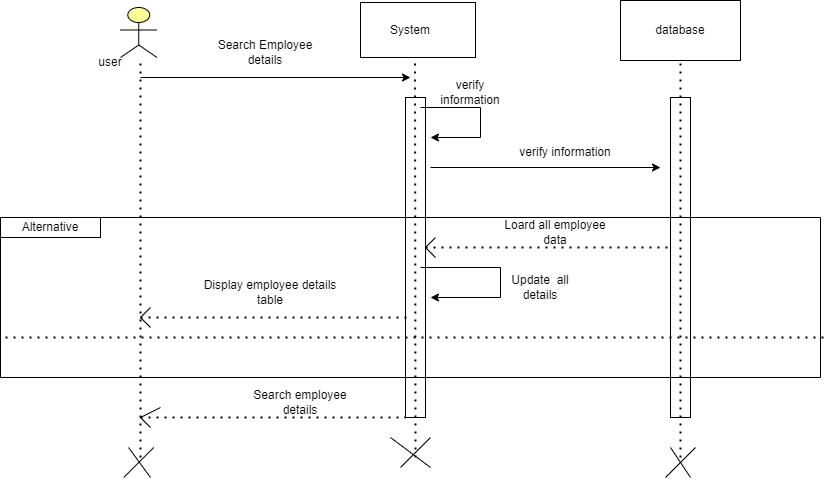

The diagram above was exported from draw.io. Its source (the exported page's mxGraphModel, read from the mxfile embedded in the PNG):
<mxGraphModel dx="1290" dy="557" grid="1" gridSize="10" guides="1" tooltips="1" connect="1" arrows="1" fold="1" page="1" pageScale="1" pageWidth="850" pageHeight="1100" math="0" shadow="0">
  <root>
    <mxCell id="0" />
    <mxCell id="1" parent="0" />
    <mxCell id="qFezk1U3NsAvUTqp9DGx-1" value="" style="endArrow=none;dashed=1;html=1;dashPattern=1 3;strokeWidth=2;rounded=0;" parent="1" edge="1">
      <mxGeometry width="50" height="50" relative="1" as="geometry">
        <mxPoint x="160" y="480" as="sourcePoint" />
        <mxPoint x="160" y="80" as="targetPoint" />
      </mxGeometry>
    </mxCell>
    <mxCell id="qFezk1U3NsAvUTqp9DGx-2" value="" style="rounded=0;whiteSpace=wrap;html=1;direction=south;" parent="1" vertex="1">
      <mxGeometry x="425" y="120" width="20" height="320" as="geometry" />
    </mxCell>
    <mxCell id="qFezk1U3NsAvUTqp9DGx-3" value="" style="rounded=0;whiteSpace=wrap;html=1;direction=south;" parent="1" vertex="1">
      <mxGeometry x="690" y="120" width="20" height="320" as="geometry" />
    </mxCell>
    <mxCell id="qFezk1U3NsAvUTqp9DGx-4" value="" style="endArrow=none;dashed=1;html=1;dashPattern=1 3;strokeWidth=2;rounded=0;" parent="1" edge="1">
      <mxGeometry width="50" height="50" relative="1" as="geometry">
        <mxPoint x="435" y="480" as="sourcePoint" />
        <mxPoint x="434.5" y="80" as="targetPoint" />
      </mxGeometry>
    </mxCell>
    <mxCell id="qFezk1U3NsAvUTqp9DGx-7" value="" style="html=1;outlineConnect=0;whiteSpace=wrap;fillColor=#ffff99;verticalLabelPosition=bottom;verticalAlign=top;align=center;shape=mxgraph.archimate3.actor;" parent="1" vertex="1">
      <mxGeometry x="140" y="30" width="36.5" height="50" as="geometry" />
    </mxCell>
    <mxCell id="qFezk1U3NsAvUTqp9DGx-8" value="" style="rounded=0;whiteSpace=wrap;html=1;" parent="1" vertex="1">
      <mxGeometry x="380" y="25" width="115" height="55" as="geometry" />
    </mxCell>
    <mxCell id="qFezk1U3NsAvUTqp9DGx-9" value="" style="endArrow=none;dashed=1;html=1;dashPattern=1 3;strokeWidth=2;rounded=0;" parent="1" edge="1">
      <mxGeometry width="50" height="50" relative="1" as="geometry">
        <mxPoint x="700" y="480" as="sourcePoint" />
        <mxPoint x="700" y="80" as="targetPoint" />
      </mxGeometry>
    </mxCell>
    <mxCell id="qFezk1U3NsAvUTqp9DGx-10" value="" style="rounded=0;whiteSpace=wrap;html=1;" parent="1" vertex="1">
      <mxGeometry x="640" y="23" width="120" height="60" as="geometry" />
    </mxCell>
    <mxCell id="qFezk1U3NsAvUTqp9DGx-11" value="" style="endArrow=classic;html=1;rounded=0;" parent="1" edge="1">
      <mxGeometry width="50" height="50" relative="1" as="geometry">
        <mxPoint x="160" y="100" as="sourcePoint" />
        <mxPoint x="430" y="100" as="targetPoint" />
      </mxGeometry>
    </mxCell>
    <mxCell id="qFezk1U3NsAvUTqp9DGx-12" value="" style="endArrow=classic;html=1;rounded=0;" parent="1" edge="1">
      <mxGeometry width="50" height="50" relative="1" as="geometry">
        <mxPoint x="450" y="190" as="sourcePoint" />
        <mxPoint x="680" y="190" as="targetPoint" />
      </mxGeometry>
    </mxCell>
    <mxCell id="qFezk1U3NsAvUTqp9DGx-13" value="" style="endArrow=none;html=1;rounded=0;" parent="1" edge="1">
      <mxGeometry width="50" height="50" relative="1" as="geometry">
        <mxPoint x="20" y="240" as="sourcePoint" />
        <mxPoint x="840" y="240" as="targetPoint" />
      </mxGeometry>
    </mxCell>
    <mxCell id="qFezk1U3NsAvUTqp9DGx-14" value="" style="endArrow=none;html=1;rounded=0;" parent="1" edge="1">
      <mxGeometry width="50" height="50" relative="1" as="geometry">
        <mxPoint x="20" y="400" as="sourcePoint" />
        <mxPoint x="840" y="400" as="targetPoint" />
      </mxGeometry>
    </mxCell>
    <mxCell id="qFezk1U3NsAvUTqp9DGx-15" value="" style="endArrow=none;html=1;rounded=0;" parent="1" edge="1">
      <mxGeometry width="50" height="50" relative="1" as="geometry">
        <mxPoint x="20" y="400" as="sourcePoint" />
        <mxPoint x="20" y="240" as="targetPoint" />
      </mxGeometry>
    </mxCell>
    <mxCell id="qFezk1U3NsAvUTqp9DGx-16" value="" style="endArrow=none;html=1;rounded=0;" parent="1" edge="1">
      <mxGeometry width="50" height="50" relative="1" as="geometry">
        <mxPoint x="840" y="400" as="sourcePoint" />
        <mxPoint x="840" y="240" as="targetPoint" />
      </mxGeometry>
    </mxCell>
    <mxCell id="qFezk1U3NsAvUTqp9DGx-17" value="" style="endArrow=none;dashed=1;html=1;dashPattern=1 3;strokeWidth=2;rounded=0;" parent="1" edge="1">
      <mxGeometry width="50" height="50" relative="1" as="geometry">
        <mxPoint x="25" y="360" as="sourcePoint" />
        <mxPoint x="845" y="360" as="targetPoint" />
      </mxGeometry>
    </mxCell>
    <mxCell id="qFezk1U3NsAvUTqp9DGx-25" value="" style="endArrow=none;dashed=1;html=1;dashPattern=1 3;strokeWidth=2;rounded=0;exitX=0.5;exitY=0;exitDx=0;exitDy=0;" parent="1" edge="1">
      <mxGeometry width="50" height="50" relative="1" as="geometry">
        <mxPoint x="445" y="270" as="sourcePoint" />
        <mxPoint x="690" y="270" as="targetPoint" />
      </mxGeometry>
    </mxCell>
    <mxCell id="qFezk1U3NsAvUTqp9DGx-26" value="" style="endArrow=none;html=1;rounded=0;" parent="1" edge="1">
      <mxGeometry width="50" height="50" relative="1" as="geometry">
        <mxPoint x="445" y="270" as="sourcePoint" />
        <mxPoint x="455" y="260" as="targetPoint" />
      </mxGeometry>
    </mxCell>
    <mxCell id="qFezk1U3NsAvUTqp9DGx-27" value="" style="endArrow=none;html=1;rounded=0;" parent="1" edge="1">
      <mxGeometry width="50" height="50" relative="1" as="geometry">
        <mxPoint x="445" y="270" as="sourcePoint" />
        <mxPoint x="455" y="280" as="targetPoint" />
      </mxGeometry>
    </mxCell>
    <mxCell id="qFezk1U3NsAvUTqp9DGx-30" value="" style="endArrow=classic;html=1;rounded=0;" parent="1" edge="1">
      <mxGeometry width="50" height="50" relative="1" as="geometry">
        <mxPoint x="440" y="290" as="sourcePoint" />
        <mxPoint x="450" y="320" as="targetPoint" />
        <Array as="points">
          <mxPoint x="520" y="290" />
          <mxPoint x="520" y="320" />
        </Array>
      </mxGeometry>
    </mxCell>
    <mxCell id="qFezk1U3NsAvUTqp9DGx-31" value="" style="endArrow=none;dashed=1;html=1;dashPattern=1 3;strokeWidth=2;rounded=0;" parent="1" edge="1">
      <mxGeometry width="50" height="50" relative="1" as="geometry">
        <mxPoint x="160" y="340" as="sourcePoint" />
        <mxPoint x="430" y="340" as="targetPoint" />
      </mxGeometry>
    </mxCell>
    <mxCell id="qFezk1U3NsAvUTqp9DGx-32" value="" style="endArrow=none;html=1;rounded=0;" parent="1" edge="1">
      <mxGeometry width="50" height="50" relative="1" as="geometry">
        <mxPoint x="160" y="340" as="sourcePoint" />
        <mxPoint x="170" y="330" as="targetPoint" />
      </mxGeometry>
    </mxCell>
    <mxCell id="qFezk1U3NsAvUTqp9DGx-33" value="" style="endArrow=none;html=1;rounded=0;" parent="1" edge="1">
      <mxGeometry width="50" height="50" relative="1" as="geometry">
        <mxPoint x="160" y="340" as="sourcePoint" />
        <mxPoint x="170" y="350" as="targetPoint" />
      </mxGeometry>
    </mxCell>
    <mxCell id="qFezk1U3NsAvUTqp9DGx-34" value="" style="endArrow=none;dashed=1;html=1;dashPattern=1 3;strokeWidth=2;rounded=0;entryX=1;entryY=1;entryDx=0;entryDy=0;" parent="1" target="qFezk1U3NsAvUTqp9DGx-2" edge="1">
      <mxGeometry width="50" height="50" relative="1" as="geometry">
        <mxPoint x="160" y="440" as="sourcePoint" />
        <mxPoint x="430" y="420" as="targetPoint" />
      </mxGeometry>
    </mxCell>
    <mxCell id="qFezk1U3NsAvUTqp9DGx-35" value="" style="endArrow=none;html=1;rounded=0;" parent="1" edge="1">
      <mxGeometry width="50" height="50" relative="1" as="geometry">
        <mxPoint x="160" y="440" as="sourcePoint" />
        <mxPoint x="180" y="430" as="targetPoint" />
      </mxGeometry>
    </mxCell>
    <mxCell id="qFezk1U3NsAvUTqp9DGx-36" value="" style="endArrow=none;html=1;rounded=0;" parent="1" edge="1">
      <mxGeometry width="50" height="50" relative="1" as="geometry">
        <mxPoint x="160" y="440" as="sourcePoint" />
        <mxPoint x="170" y="450" as="targetPoint" />
      </mxGeometry>
    </mxCell>
    <mxCell id="qFezk1U3NsAvUTqp9DGx-37" value="" style="endArrow=classic;html=1;rounded=0;" parent="1" edge="1">
      <mxGeometry width="50" height="50" relative="1" as="geometry">
        <mxPoint x="440" y="130" as="sourcePoint" />
        <mxPoint x="450" y="160" as="targetPoint" />
        <Array as="points">
          <mxPoint x="500" y="130" />
          <mxPoint x="500" y="160" />
        </Array>
      </mxGeometry>
    </mxCell>
    <mxCell id="qFezk1U3NsAvUTqp9DGx-38" value="Search Employee details" style="text;html=1;strokeColor=none;fillColor=none;align=center;verticalAlign=middle;whiteSpace=wrap;rounded=0;" parent="1" vertex="1">
      <mxGeometry x="230" y="60" width="110" height="30" as="geometry" />
    </mxCell>
    <mxCell id="qFezk1U3NsAvUTqp9DGx-39" value="verify information" style="text;html=1;strokeColor=none;fillColor=none;align=center;verticalAlign=middle;whiteSpace=wrap;rounded=0;" parent="1" vertex="1">
      <mxGeometry x="460" y="100" width="60" height="30" as="geometry" />
    </mxCell>
    <mxCell id="qFezk1U3NsAvUTqp9DGx-40" value="verify information" style="text;html=1;strokeColor=none;fillColor=none;align=center;verticalAlign=middle;whiteSpace=wrap;rounded=0;" parent="1" vertex="1">
      <mxGeometry x="530" y="160" width="110" height="30" as="geometry" />
    </mxCell>
    <mxCell id="qFezk1U3NsAvUTqp9DGx-41" value="Loard all employee data" style="text;html=1;strokeColor=none;fillColor=none;align=center;verticalAlign=middle;whiteSpace=wrap;rounded=0;" parent="1" vertex="1">
      <mxGeometry x="510" y="240" width="130" height="30" as="geometry" />
    </mxCell>
    <mxCell id="qFezk1U3NsAvUTqp9DGx-42" value="Update&amp;nbsp; all details" style="text;html=1;strokeColor=none;fillColor=none;align=center;verticalAlign=middle;whiteSpace=wrap;rounded=0;" parent="1" vertex="1">
      <mxGeometry x="530" y="290" width="60" height="40" as="geometry" />
    </mxCell>
    <mxCell id="qFezk1U3NsAvUTqp9DGx-44" value="Display employee details table" style="text;html=1;strokeColor=none;fillColor=none;align=center;verticalAlign=middle;whiteSpace=wrap;rounded=0;" parent="1" vertex="1">
      <mxGeometry x="210" y="300" width="160" height="30" as="geometry" />
    </mxCell>
    <mxCell id="qFezk1U3NsAvUTqp9DGx-45" value="Search employee details" style="text;html=1;strokeColor=none;fillColor=none;align=center;verticalAlign=middle;whiteSpace=wrap;rounded=0;" parent="1" vertex="1">
      <mxGeometry x="260" y="410" width="120" height="30" as="geometry" />
    </mxCell>
    <mxCell id="qFezk1U3NsAvUTqp9DGx-46" value="" style="rounded=0;whiteSpace=wrap;html=1;" parent="1" vertex="1">
      <mxGeometry x="20" y="240" width="100" height="20" as="geometry" />
    </mxCell>
    <mxCell id="qFezk1U3NsAvUTqp9DGx-47" value="Alternative" style="text;html=1;strokeColor=none;fillColor=none;align=center;verticalAlign=middle;whiteSpace=wrap;rounded=0;" parent="1" vertex="1">
      <mxGeometry x="40" y="235" width="60" height="30" as="geometry" />
    </mxCell>
    <mxCell id="qFezk1U3NsAvUTqp9DGx-48" value="System" style="text;html=1;strokeColor=none;fillColor=none;align=center;verticalAlign=middle;whiteSpace=wrap;rounded=0;" parent="1" vertex="1">
      <mxGeometry x="400" y="37.5" width="60" height="30" as="geometry" />
    </mxCell>
    <mxCell id="qFezk1U3NsAvUTqp9DGx-49" value="database" style="text;html=1;strokeColor=none;fillColor=none;align=center;verticalAlign=middle;whiteSpace=wrap;rounded=0;" parent="1" vertex="1">
      <mxGeometry x="670" y="37.5" width="60" height="30" as="geometry" />
    </mxCell>
    <mxCell id="qFezk1U3NsAvUTqp9DGx-50" value="" style="endArrow=none;html=1;rounded=0;" parent="1" edge="1">
      <mxGeometry width="50" height="50" relative="1" as="geometry">
        <mxPoint x="143.25" y="500" as="sourcePoint" />
        <mxPoint x="173.25" y="470" as="targetPoint" />
      </mxGeometry>
    </mxCell>
    <mxCell id="qFezk1U3NsAvUTqp9DGx-52" value="" style="endArrow=none;html=1;rounded=0;" parent="1" edge="1">
      <mxGeometry width="50" height="50" relative="1" as="geometry">
        <mxPoint x="170" y="500" as="sourcePoint" />
        <mxPoint x="148" y="470" as="targetPoint" />
      </mxGeometry>
    </mxCell>
    <mxCell id="qFezk1U3NsAvUTqp9DGx-54" value="" style="endArrow=none;html=1;rounded=0;" parent="1" edge="1">
      <mxGeometry width="50" height="50" relative="1" as="geometry">
        <mxPoint x="450" y="490" as="sourcePoint" />
        <mxPoint x="410" y="460" as="targetPoint" />
      </mxGeometry>
    </mxCell>
    <mxCell id="qFezk1U3NsAvUTqp9DGx-55" value="" style="endArrow=none;html=1;rounded=0;" parent="1" edge="1">
      <mxGeometry width="50" height="50" relative="1" as="geometry">
        <mxPoint x="420" y="490" as="sourcePoint" />
        <mxPoint x="450" y="460" as="targetPoint" />
      </mxGeometry>
    </mxCell>
    <mxCell id="qFezk1U3NsAvUTqp9DGx-56" value="" style="endArrow=none;html=1;rounded=0;" parent="1" edge="1">
      <mxGeometry width="50" height="50" relative="1" as="geometry">
        <mxPoint x="685" y="500" as="sourcePoint" />
        <mxPoint x="715" y="470" as="targetPoint" />
      </mxGeometry>
    </mxCell>
    <mxCell id="qFezk1U3NsAvUTqp9DGx-57" value="" style="endArrow=none;html=1;rounded=0;" parent="1" edge="1">
      <mxGeometry width="50" height="50" relative="1" as="geometry">
        <mxPoint x="710" y="500" as="sourcePoint" />
        <mxPoint x="690" y="470" as="targetPoint" />
      </mxGeometry>
    </mxCell>
    <mxCell id="myN5HqDl9m8QUbQ37RM6-1" value="user" style="text;html=1;strokeColor=none;fillColor=none;align=center;verticalAlign=middle;whiteSpace=wrap;rounded=0;" vertex="1" parent="1">
      <mxGeometry x="100" y="70" width="60" height="30" as="geometry" />
    </mxCell>
  </root>
</mxGraphModel>